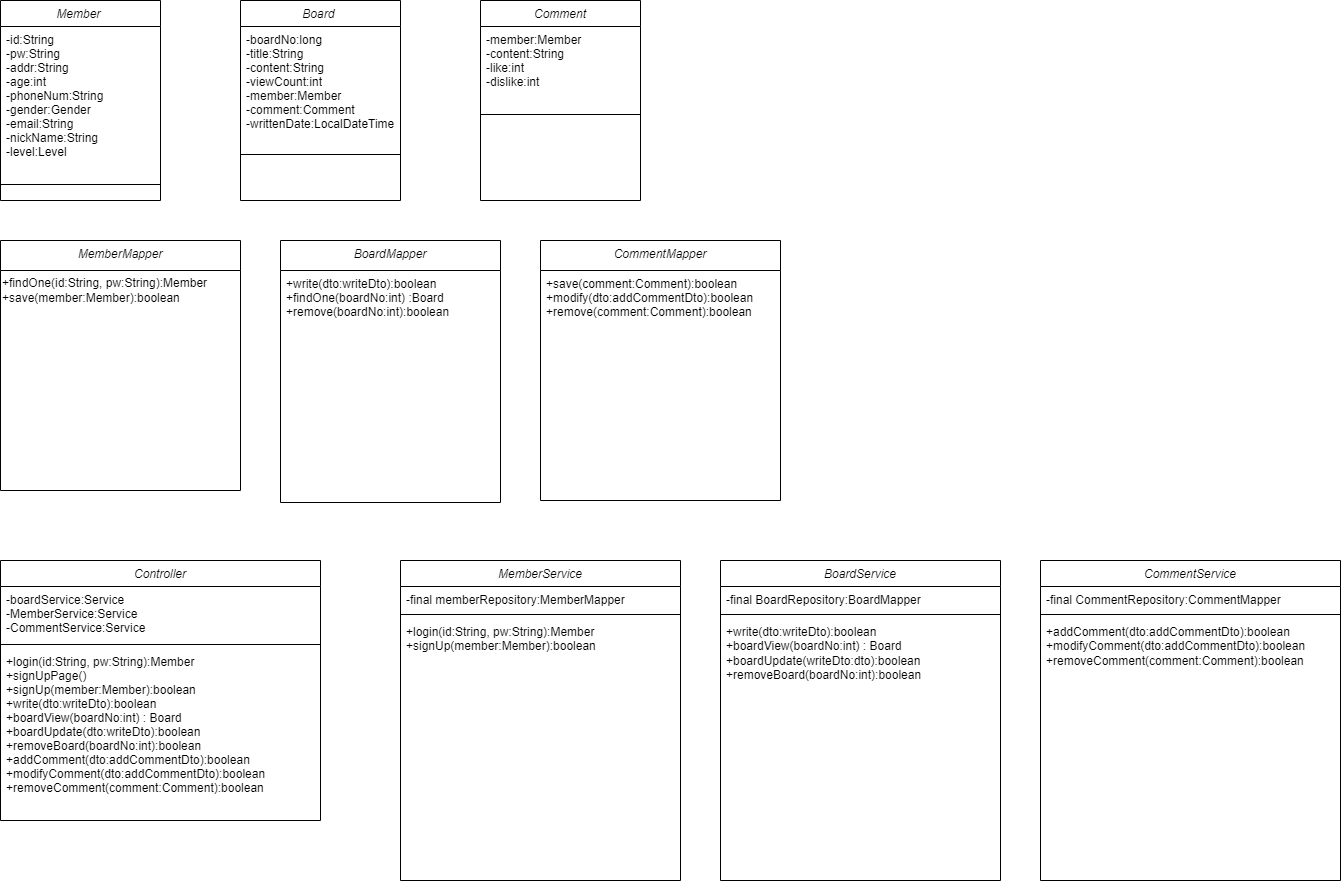

The diagram above was exported from draw.io. Its source (the exported page's mxGraphModel, read from the mxfile embedded in the PNG):
<mxGraphModel dx="782" dy="579" grid="1" gridSize="10" guides="1" tooltips="1" connect="1" arrows="1" fold="1" page="1" pageScale="1" pageWidth="827" pageHeight="1169" math="0" shadow="0">
  <root>
    <mxCell id="WIyWlLk6GJQsqaUBKTNV-0" />
    <mxCell id="WIyWlLk6GJQsqaUBKTNV-1" parent="WIyWlLk6GJQsqaUBKTNV-0" />
    <mxCell id="zkfFHV4jXpPFQw0GAbJ--0" value="Member " style="swimlane;fontStyle=2;align=center;verticalAlign=top;childLayout=stackLayout;horizontal=1;startSize=26;horizontalStack=0;resizeParent=1;resizeLast=0;collapsible=1;marginBottom=0;rounded=0;shadow=0;strokeWidth=1;" parent="WIyWlLk6GJQsqaUBKTNV-1" vertex="1">
      <mxGeometry x="40" y="40" width="160" height="200" as="geometry">
        <mxRectangle x="230" y="140" width="160" height="26" as="alternateBounds" />
      </mxGeometry>
    </mxCell>
    <mxCell id="zkfFHV4jXpPFQw0GAbJ--3" value="-id:String&#10;-pw:String&#10;-addr:String&#10;-age:int&#10;-phoneNum:String&#10;-gender:Gender&#10;-email:String&#10;-nickName:String&#10;-level:Level&#10;&#10;" style="text;align=left;verticalAlign=top;spacingLeft=4;spacingRight=4;overflow=hidden;rotatable=0;points=[[0,0.5],[1,0.5]];portConstraint=eastwest;rounded=0;shadow=0;html=0;" parent="zkfFHV4jXpPFQw0GAbJ--0" vertex="1">
      <mxGeometry y="26" width="160" height="154" as="geometry" />
    </mxCell>
    <mxCell id="zkfFHV4jXpPFQw0GAbJ--4" value="" style="line;html=1;strokeWidth=1;align=left;verticalAlign=middle;spacingTop=-1;spacingLeft=3;spacingRight=3;rotatable=0;labelPosition=right;points=[];portConstraint=eastwest;" parent="zkfFHV4jXpPFQw0GAbJ--0" vertex="1">
      <mxGeometry y="180" width="160" height="8" as="geometry" />
    </mxCell>
    <mxCell id="zm4TrLpFN1Y2SSirj2vK-2" value="Board " style="swimlane;fontStyle=2;align=center;verticalAlign=top;childLayout=stackLayout;horizontal=1;startSize=26;horizontalStack=0;resizeParent=1;resizeLast=0;collapsible=1;marginBottom=0;rounded=0;shadow=0;strokeWidth=1;" parent="WIyWlLk6GJQsqaUBKTNV-1" vertex="1">
      <mxGeometry x="280" y="40" width="160" height="200" as="geometry">
        <mxRectangle x="230" y="140" width="160" height="26" as="alternateBounds" />
      </mxGeometry>
    </mxCell>
    <mxCell id="zm4TrLpFN1Y2SSirj2vK-3" value="-boardNo:long&#10;-title:String&#10;-content:String&#10;-viewCount:int&#10;-member:Member&#10;-comment:Comment&#10;-writtenDate:LocalDateTime" style="text;align=left;verticalAlign=top;spacingLeft=4;spacingRight=4;overflow=hidden;rotatable=0;points=[[0,0.5],[1,0.5]];portConstraint=eastwest;rounded=0;shadow=0;html=0;" parent="zm4TrLpFN1Y2SSirj2vK-2" vertex="1">
      <mxGeometry y="26" width="160" height="124" as="geometry" />
    </mxCell>
    <mxCell id="zm4TrLpFN1Y2SSirj2vK-4" value="" style="line;html=1;strokeWidth=1;align=left;verticalAlign=middle;spacingTop=-1;spacingLeft=3;spacingRight=3;rotatable=0;labelPosition=right;points=[];portConstraint=eastwest;" parent="zm4TrLpFN1Y2SSirj2vK-2" vertex="1">
      <mxGeometry y="150" width="160" height="8" as="geometry" />
    </mxCell>
    <mxCell id="zm4TrLpFN1Y2SSirj2vK-5" value="Comment" style="swimlane;fontStyle=2;align=center;verticalAlign=top;childLayout=stackLayout;horizontal=1;startSize=26;horizontalStack=0;resizeParent=1;resizeLast=0;collapsible=1;marginBottom=0;rounded=0;shadow=0;strokeWidth=1;" parent="WIyWlLk6GJQsqaUBKTNV-1" vertex="1">
      <mxGeometry x="520" y="40" width="160" height="200" as="geometry">
        <mxRectangle x="230" y="140" width="160" height="26" as="alternateBounds" />
      </mxGeometry>
    </mxCell>
    <mxCell id="zm4TrLpFN1Y2SSirj2vK-6" value="-member:Member&#10;-content:String&#10;-like:int&#10;-dislike:int" style="text;align=left;verticalAlign=top;spacingLeft=4;spacingRight=4;overflow=hidden;rotatable=0;points=[[0,0.5],[1,0.5]];portConstraint=eastwest;rounded=0;shadow=0;html=0;" parent="zm4TrLpFN1Y2SSirj2vK-5" vertex="1">
      <mxGeometry y="26" width="160" height="84" as="geometry" />
    </mxCell>
    <mxCell id="zm4TrLpFN1Y2SSirj2vK-7" value="" style="line;html=1;strokeWidth=1;align=left;verticalAlign=middle;spacingTop=-1;spacingLeft=3;spacingRight=3;rotatable=0;labelPosition=right;points=[];portConstraint=eastwest;" parent="zm4TrLpFN1Y2SSirj2vK-5" vertex="1">
      <mxGeometry y="110" width="160" height="8" as="geometry" />
    </mxCell>
    <mxCell id="zm4TrLpFN1Y2SSirj2vK-11" value="Controller" style="swimlane;fontStyle=2;align=center;verticalAlign=top;childLayout=stackLayout;horizontal=1;startSize=26;horizontalStack=0;resizeParent=1;resizeLast=0;collapsible=1;marginBottom=0;rounded=0;shadow=0;strokeWidth=1;" parent="WIyWlLk6GJQsqaUBKTNV-1" vertex="1">
      <mxGeometry x="40" y="600" width="320" height="260" as="geometry">
        <mxRectangle x="230" y="140" width="160" height="26" as="alternateBounds" />
      </mxGeometry>
    </mxCell>
    <mxCell id="zm4TrLpFN1Y2SSirj2vK-12" value="-boardService:Service&#10;-MemberService:Service&#10;-CommentService:Service&#10;" style="text;align=left;verticalAlign=top;spacingLeft=4;spacingRight=4;overflow=hidden;rotatable=0;points=[[0,0.5],[1,0.5]];portConstraint=eastwest;rounded=0;shadow=0;html=0;" parent="zm4TrLpFN1Y2SSirj2vK-11" vertex="1">
      <mxGeometry y="26" width="320" height="54" as="geometry" />
    </mxCell>
    <mxCell id="zm4TrLpFN1Y2SSirj2vK-13" value="" style="line;html=1;strokeWidth=1;align=left;verticalAlign=middle;spacingTop=-1;spacingLeft=3;spacingRight=3;rotatable=0;labelPosition=right;points=[];portConstraint=eastwest;" parent="zm4TrLpFN1Y2SSirj2vK-11" vertex="1">
      <mxGeometry y="80" width="320" height="8" as="geometry" />
    </mxCell>
    <mxCell id="zm4TrLpFN1Y2SSirj2vK-26" value="+login(id:String, pw:String):Member&#10;+signUpPage()&#10;+signUp(member:Member):boolean&#10;+write(dto:writeDto):boolean&#10;+boardView(boardNo:int) : Board&#10;+boardUpdate(dto:writeDto):boolean&#10;+removeBoard(boardNo:int):boolean&#10;+addComment(dto:addCommentDto):boolean&#10;+modifyComment(dto:addCommentDto):boolean&#10;+removeComment(comment:Comment):boolean" style="text;align=left;verticalAlign=top;spacingLeft=4;spacingRight=4;overflow=hidden;rotatable=0;points=[[0,0.5],[1,0.5]];portConstraint=eastwest;rounded=0;shadow=0;html=0;" parent="zm4TrLpFN1Y2SSirj2vK-11" vertex="1">
      <mxGeometry y="88" width="320" height="172" as="geometry" />
    </mxCell>
    <mxCell id="zm4TrLpFN1Y2SSirj2vK-14" value="MemberService" style="swimlane;fontStyle=2;align=center;verticalAlign=top;childLayout=stackLayout;horizontal=1;startSize=26;horizontalStack=0;resizeParent=1;resizeLast=0;collapsible=1;marginBottom=0;rounded=0;shadow=0;strokeWidth=1;" parent="WIyWlLk6GJQsqaUBKTNV-1" vertex="1">
      <mxGeometry x="440" y="600" width="280" height="320" as="geometry">
        <mxRectangle x="230" y="140" width="160" height="26" as="alternateBounds" />
      </mxGeometry>
    </mxCell>
    <mxCell id="zm4TrLpFN1Y2SSirj2vK-15" value="-final memberRepository:MemberMapper&#10;" style="text;align=left;verticalAlign=top;spacingLeft=4;spacingRight=4;overflow=hidden;rotatable=0;points=[[0,0.5],[1,0.5]];portConstraint=eastwest;rounded=0;shadow=0;html=0;whiteSpace=wrap;" parent="zm4TrLpFN1Y2SSirj2vK-14" vertex="1">
      <mxGeometry y="26" width="280" height="24" as="geometry" />
    </mxCell>
    <mxCell id="zm4TrLpFN1Y2SSirj2vK-16" value="" style="line;html=1;strokeWidth=1;align=left;verticalAlign=middle;spacingTop=-1;spacingLeft=3;spacingRight=3;rotatable=0;labelPosition=right;points=[];portConstraint=eastwest;" parent="zm4TrLpFN1Y2SSirj2vK-14" vertex="1">
      <mxGeometry y="50" width="280" height="8" as="geometry" />
    </mxCell>
    <mxCell id="zm4TrLpFN1Y2SSirj2vK-27" value="+login(id:String, pw:String):Member&#10;+signUp(member:Member):boolean&#10;" style="text;align=left;verticalAlign=top;spacingLeft=4;spacingRight=4;overflow=hidden;rotatable=0;points=[[0,0.5],[1,0.5]];portConstraint=eastwest;rounded=0;shadow=0;html=0;whiteSpace=wrap;" parent="zm4TrLpFN1Y2SSirj2vK-14" vertex="1">
      <mxGeometry y="58" width="280" height="222" as="geometry" />
    </mxCell>
    <mxCell id="zm4TrLpFN1Y2SSirj2vK-17" value="MemberMapper" style="swimlane;fontStyle=2;align=center;verticalAlign=top;childLayout=stackLayout;horizontal=1;startSize=30;horizontalStack=0;resizeParent=1;resizeLast=0;collapsible=1;marginBottom=0;rounded=0;shadow=0;strokeWidth=1;" parent="WIyWlLk6GJQsqaUBKTNV-1" vertex="1">
      <mxGeometry x="40" y="280" width="240" height="250" as="geometry">
        <mxRectangle x="230" y="140" width="160" height="26" as="alternateBounds" />
      </mxGeometry>
    </mxCell>
    <mxCell id="zm4TrLpFN1Y2SSirj2vK-28" value="+findOne(id:String, pw:String):Member&lt;br&gt;+save(member:Member):boolean" style="text;html=1;align=left;verticalAlign=middle;resizable=0;points=[];autosize=1;strokeColor=none;fillColor=none;" parent="zm4TrLpFN1Y2SSirj2vK-17" vertex="1">
      <mxGeometry y="30" width="240" height="40" as="geometry" />
    </mxCell>
    <mxCell id="zm4TrLpFN1Y2SSirj2vK-20" value="BoardMapper" style="swimlane;fontStyle=2;align=center;verticalAlign=top;childLayout=stackLayout;horizontal=1;startSize=30;horizontalStack=0;resizeParent=1;resizeLast=0;collapsible=1;marginBottom=0;rounded=0;shadow=0;strokeWidth=1;" parent="WIyWlLk6GJQsqaUBKTNV-1" vertex="1">
      <mxGeometry x="320" y="280" width="220" height="262" as="geometry">
        <mxRectangle x="230" y="140" width="160" height="26" as="alternateBounds" />
      </mxGeometry>
    </mxCell>
    <mxCell id="zm4TrLpFN1Y2SSirj2vK-32" value="+write(dto:writeDto):boolean&#10;+findOne(boardNo:int) :Board&#10;+remove(boardNo:int):boolean" style="text;align=left;verticalAlign=top;spacingLeft=4;spacingRight=4;overflow=hidden;rotatable=0;points=[[0,0.5],[1,0.5]];portConstraint=eastwest;rounded=0;shadow=0;html=0;" parent="zm4TrLpFN1Y2SSirj2vK-20" vertex="1">
      <mxGeometry y="30" width="220" height="172" as="geometry" />
    </mxCell>
    <mxCell id="zm4TrLpFN1Y2SSirj2vK-22" value="CommentMapper" style="swimlane;fontStyle=2;align=center;verticalAlign=top;childLayout=stackLayout;horizontal=1;startSize=30;horizontalStack=0;resizeParent=1;resizeLast=0;collapsible=1;marginBottom=0;rounded=0;shadow=0;strokeWidth=1;" parent="WIyWlLk6GJQsqaUBKTNV-1" vertex="1">
      <mxGeometry x="580" y="280" width="240" height="260" as="geometry">
        <mxRectangle x="230" y="140" width="160" height="26" as="alternateBounds" />
      </mxGeometry>
    </mxCell>
    <mxCell id="zm4TrLpFN1Y2SSirj2vK-41" value="+save(comment:Comment):boolean&#10;+modify(dto:addCommentDto):boolean&#10;+remove(comment:Comment):boolean" style="text;align=left;verticalAlign=top;spacingLeft=4;spacingRight=4;overflow=hidden;rotatable=0;points=[[0,0.5],[1,0.5]];portConstraint=eastwest;rounded=0;shadow=0;html=0;" parent="zm4TrLpFN1Y2SSirj2vK-22" vertex="1">
      <mxGeometry y="30" width="240" height="172" as="geometry" />
    </mxCell>
    <mxCell id="zm4TrLpFN1Y2SSirj2vK-33" value="BoardService" style="swimlane;fontStyle=2;align=center;verticalAlign=top;childLayout=stackLayout;horizontal=1;startSize=26;horizontalStack=0;resizeParent=1;resizeLast=0;collapsible=1;marginBottom=0;rounded=0;shadow=0;strokeWidth=1;" parent="WIyWlLk6GJQsqaUBKTNV-1" vertex="1">
      <mxGeometry x="760" y="600" width="280" height="320" as="geometry">
        <mxRectangle x="230" y="140" width="160" height="26" as="alternateBounds" />
      </mxGeometry>
    </mxCell>
    <mxCell id="zm4TrLpFN1Y2SSirj2vK-34" value="-final BoardRepository:BoardMapper&#10;" style="text;align=left;verticalAlign=top;spacingLeft=4;spacingRight=4;overflow=hidden;rotatable=0;points=[[0,0.5],[1,0.5]];portConstraint=eastwest;rounded=0;shadow=0;html=0;whiteSpace=wrap;" parent="zm4TrLpFN1Y2SSirj2vK-33" vertex="1">
      <mxGeometry y="26" width="280" height="24" as="geometry" />
    </mxCell>
    <mxCell id="zm4TrLpFN1Y2SSirj2vK-35" value="" style="line;html=1;strokeWidth=1;align=left;verticalAlign=middle;spacingTop=-1;spacingLeft=3;spacingRight=3;rotatable=0;labelPosition=right;points=[];portConstraint=eastwest;" parent="zm4TrLpFN1Y2SSirj2vK-33" vertex="1">
      <mxGeometry y="50" width="280" height="8" as="geometry" />
    </mxCell>
    <mxCell id="zm4TrLpFN1Y2SSirj2vK-36" value="+write(dto:writeDto):boolean&#10;+boardView(boardNo:int) : Board&#10;+boardUpdate(writeDto:dto):boolean&#10;+removeBoard(boardNo:int):boolean" style="text;align=left;verticalAlign=top;spacingLeft=4;spacingRight=4;overflow=hidden;rotatable=0;points=[[0,0.5],[1,0.5]];portConstraint=eastwest;rounded=0;shadow=0;html=0;whiteSpace=wrap;" parent="zm4TrLpFN1Y2SSirj2vK-33" vertex="1">
      <mxGeometry y="58" width="280" height="222" as="geometry" />
    </mxCell>
    <mxCell id="zm4TrLpFN1Y2SSirj2vK-37" value="CommentService" style="swimlane;fontStyle=2;align=center;verticalAlign=top;childLayout=stackLayout;horizontal=1;startSize=26;horizontalStack=0;resizeParent=1;resizeLast=0;collapsible=1;marginBottom=0;rounded=0;shadow=0;strokeWidth=1;" parent="WIyWlLk6GJQsqaUBKTNV-1" vertex="1">
      <mxGeometry x="1080" y="600" width="300" height="320" as="geometry">
        <mxRectangle x="230" y="140" width="160" height="26" as="alternateBounds" />
      </mxGeometry>
    </mxCell>
    <mxCell id="zm4TrLpFN1Y2SSirj2vK-38" value="-final CommentRepository:CommentMapper" style="text;align=left;verticalAlign=top;spacingLeft=4;spacingRight=4;overflow=hidden;rotatable=0;points=[[0,0.5],[1,0.5]];portConstraint=eastwest;rounded=0;shadow=0;html=0;whiteSpace=wrap;" parent="zm4TrLpFN1Y2SSirj2vK-37" vertex="1">
      <mxGeometry y="26" width="300" height="24" as="geometry" />
    </mxCell>
    <mxCell id="zm4TrLpFN1Y2SSirj2vK-39" value="" style="line;html=1;strokeWidth=1;align=left;verticalAlign=middle;spacingTop=-1;spacingLeft=3;spacingRight=3;rotatable=0;labelPosition=right;points=[];portConstraint=eastwest;" parent="zm4TrLpFN1Y2SSirj2vK-37" vertex="1">
      <mxGeometry y="50" width="300" height="8" as="geometry" />
    </mxCell>
    <mxCell id="zm4TrLpFN1Y2SSirj2vK-40" value="+addComment(dto:addCommentDto):boolean&#10;+modifyComment(dto:addCommentDto):boolean&#10;+removeComment(comment:Comment):boolean&#10;" style="text;align=left;verticalAlign=top;spacingLeft=4;spacingRight=4;overflow=hidden;rotatable=0;points=[[0,0.5],[1,0.5]];portConstraint=eastwest;rounded=0;shadow=0;html=0;whiteSpace=wrap;" parent="zm4TrLpFN1Y2SSirj2vK-37" vertex="1">
      <mxGeometry y="58" width="300" height="222" as="geometry" />
    </mxCell>
  </root>
</mxGraphModel>